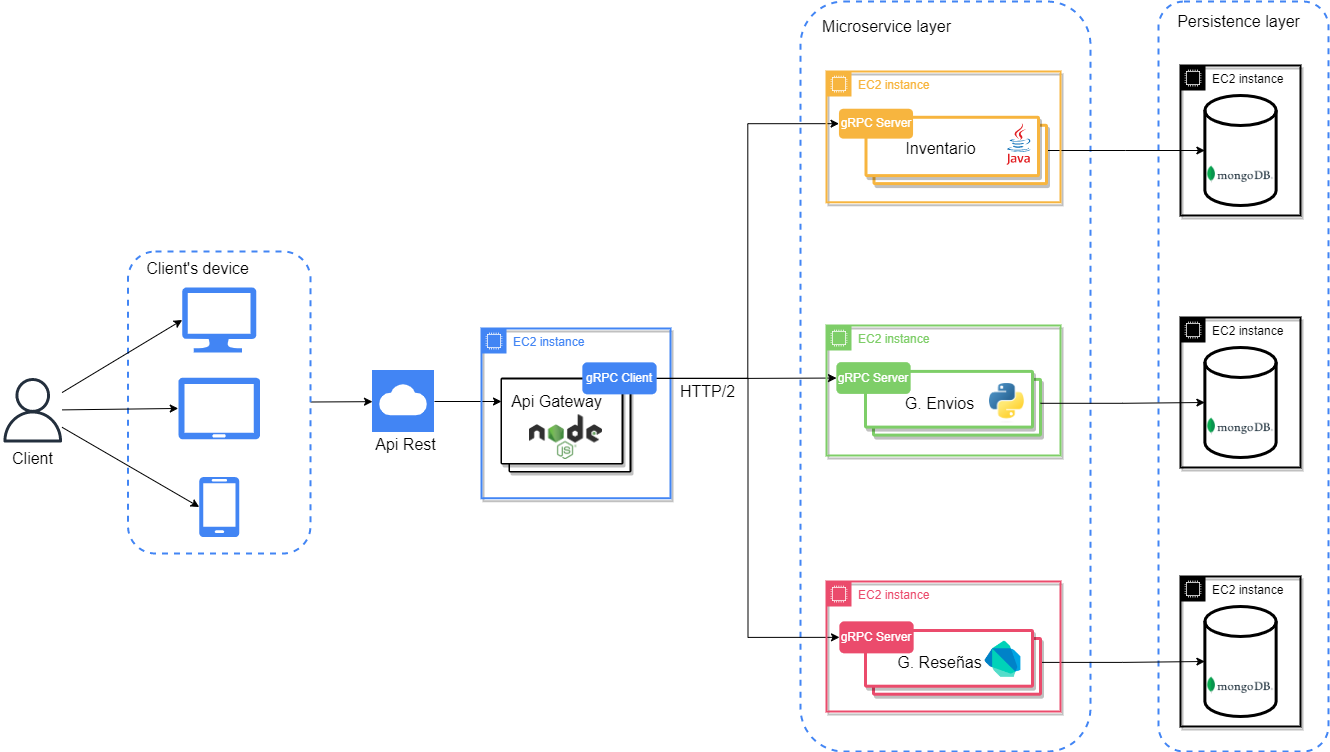

The diagram above was exported from draw.io. Its source (the exported page's mxGraphModel, read from the mxfile embedded in the PNG):
<mxGraphModel dx="864" dy="1695" grid="1" gridSize="10" guides="1" tooltips="1" connect="1" arrows="1" fold="1" page="1" pageScale="1" pageWidth="827" pageHeight="1169" math="0" shadow="0">
  <root>
    <mxCell id="0" />
    <mxCell id="1" parent="0" />
    <mxCell id="jej8MOdIDGIm2RJGS0no-97" value="" style="rounded=1;whiteSpace=wrap;html=1;dashed=1;fillColor=none;strokeWidth=2;strokeColor=#4285f4;" parent="1" vertex="1">
      <mxGeometry x="1208" y="-170" width="170" height="750" as="geometry" />
    </mxCell>
    <mxCell id="jej8MOdIDGIm2RJGS0no-73" value="" style="rounded=1;whiteSpace=wrap;html=1;dashed=1;fillColor=none;strokeWidth=2;strokeColor=#4285f4;" parent="1" vertex="1">
      <mxGeometry x="850" y="-170" width="290" height="750" as="geometry" />
    </mxCell>
    <mxCell id="jej8MOdIDGIm2RJGS0no-20" style="edgeStyle=none;rounded=0;orthogonalLoop=1;jettySize=auto;html=1;" parent="1" source="VVPl2E9JbTft_jAAASnZ-1" target="jej8MOdIDGIm2RJGS0no-6" edge="1">
      <mxGeometry relative="1" as="geometry" />
    </mxCell>
    <mxCell id="VVPl2E9JbTft_jAAASnZ-1" value="" style="rounded=1;whiteSpace=wrap;html=1;dashed=1;fillColor=none;strokeWidth=2;strokeColor=#4285f4;" parent="1" vertex="1">
      <mxGeometry x="177.5" y="80" width="182.5" height="302" as="geometry" />
    </mxCell>
    <mxCell id="VVPl2E9JbTft_jAAASnZ-12" value="" style="verticalLabelPosition=bottom;html=1;verticalAlign=top;align=center;strokeColor=none;fillColor=#4285f4;shape=mxgraph.azure.mobile;pointerEvents=1;strokeWidth=3;fontSize=16;" parent="1" vertex="1">
      <mxGeometry x="248.75" y="305.51" width="40" height="60" as="geometry" />
    </mxCell>
    <mxCell id="VVPl2E9JbTft_jAAASnZ-24" value="Api Rest" style="text;html=1;align=center;verticalAlign=middle;resizable=0;points=[];autosize=1;strokeColor=none;fillColor=none;fontSize=16;" parent="1" vertex="1">
      <mxGeometry x="415" y="258" width="80" height="30" as="geometry" />
    </mxCell>
    <mxCell id="jej8MOdIDGIm2RJGS0no-11" style="edgeStyle=none;rounded=0;orthogonalLoop=1;jettySize=auto;html=1;entryX=0;entryY=0.5;entryDx=0;entryDy=0;entryPerimeter=0;" parent="1" source="jej8MOdIDGIm2RJGS0no-1" target="jej8MOdIDGIm2RJGS0no-7" edge="1">
      <mxGeometry relative="1" as="geometry" />
    </mxCell>
    <mxCell id="jej8MOdIDGIm2RJGS0no-12" style="edgeStyle=none;rounded=0;orthogonalLoop=1;jettySize=auto;html=1;entryX=0;entryY=0.5;entryDx=0;entryDy=0;entryPerimeter=0;" parent="1" source="jej8MOdIDGIm2RJGS0no-1" target="VVPl2E9JbTft_jAAASnZ-12" edge="1">
      <mxGeometry relative="1" as="geometry" />
    </mxCell>
    <mxCell id="jej8MOdIDGIm2RJGS0no-22" style="edgeStyle=none;rounded=0;orthogonalLoop=1;jettySize=auto;html=1;entryX=0;entryY=0.5;entryDx=0;entryDy=0;entryPerimeter=0;fontColor=#9999ff;" parent="1" source="jej8MOdIDGIm2RJGS0no-1" target="jej8MOdIDGIm2RJGS0no-21" edge="1">
      <mxGeometry relative="1" as="geometry" />
    </mxCell>
    <mxCell id="jej8MOdIDGIm2RJGS0no-1" value="" style="sketch=0;outlineConnect=0;fontColor=#232F3E;gradientColor=none;fillColor=#232F3D;strokeColor=none;dashed=0;verticalLabelPosition=bottom;verticalAlign=top;align=center;html=1;fontSize=12;fontStyle=0;aspect=fixed;pointerEvents=1;shape=mxgraph.aws4.user;" parent="1" vertex="1">
      <mxGeometry x="50" y="206.51" width="64.49" height="64.49" as="geometry" />
    </mxCell>
    <mxCell id="jej8MOdIDGIm2RJGS0no-3" value="" style="shape=mxgraph.gcp2.doubleRect;shadow=1;strokeWidth=2;rounded=1;absoluteArcSize=1;arcSize=2;fillStyle=auto;" parent="1" vertex="1">
      <mxGeometry x="551" y="207" width="129" height="93" as="geometry" />
    </mxCell>
    <mxCell id="jej8MOdIDGIm2RJGS0no-19" style="edgeStyle=none;rounded=0;orthogonalLoop=1;jettySize=auto;html=1;" parent="1" source="jej8MOdIDGIm2RJGS0no-6" target="jej8MOdIDGIm2RJGS0no-14" edge="1">
      <mxGeometry relative="1" as="geometry" />
    </mxCell>
    <mxCell id="jej8MOdIDGIm2RJGS0no-6" value="" style="editableCssRules=.*;shape=image;verticalLabelPosition=bottom;labelBackgroundColor=#ffffff;verticalAlign=top;aspect=fixed;imageAspect=0;image=data:image/svg+xml,(base64 omitted: 700 chars);strokeColor=#8CDD12;fillColor=#8C80FF;" parent="1" vertex="1">
      <mxGeometry x="422" y="199" width="62" height="62" as="geometry" />
    </mxCell>
    <mxCell id="jej8MOdIDGIm2RJGS0no-7" value="" style="verticalLabelPosition=bottom;html=1;verticalAlign=top;align=center;strokeColor=none;fillColor=#4285f4;shape=mxgraph.azure.tablet;pointerEvents=1;" parent="1" vertex="1">
      <mxGeometry x="227.75" y="206.2" width="82" height="61.5" as="geometry" />
    </mxCell>
    <mxCell id="jej8MOdIDGIm2RJGS0no-8" value="Client's device" style="text;html=1;align=center;verticalAlign=middle;resizable=0;points=[];autosize=1;strokeColor=none;fillColor=none;fontSize=16;" parent="1" vertex="1">
      <mxGeometry x="181.5" y="82" width="130" height="30" as="geometry" />
    </mxCell>
    <mxCell id="jej8MOdIDGIm2RJGS0no-9" value="Client" style="text;html=1;align=center;verticalAlign=middle;resizable=0;points=[];autosize=1;strokeColor=none;fillColor=none;fontSize=16;" parent="1" vertex="1">
      <mxGeometry x="52.25" y="271.7" width="60" height="30" as="geometry" />
    </mxCell>
    <mxCell id="jej8MOdIDGIm2RJGS0no-14" value="Api Gateway" style="text;html=1;align=center;verticalAlign=middle;resizable=0;points=[];autosize=1;strokeColor=none;fillColor=none;fontSize=16;" parent="1" vertex="1">
      <mxGeometry x="551" y="215" width="110" height="30" as="geometry" />
    </mxCell>
    <mxCell id="jej8MOdIDGIm2RJGS0no-16" value="&lt;font color=&quot;#4285f4&quot;&gt;EC2 instance&lt;/font&gt;" style="points=[[0,0],[0.25,0],[0.5,0],[0.75,0],[1,0],[1,0.25],[1,0.5],[1,0.75],[1,1],[0.75,1],[0.5,1],[0.25,1],[0,1],[0,0.75],[0,0.5],[0,0.25]];outlineConnect=0;gradientColor=none;html=1;whiteSpace=wrap;fontSize=12;fontStyle=0;container=1;pointerEvents=0;collapsible=0;recursiveResize=0;shape=mxgraph.aws4.group;grIcon=mxgraph.aws4.group_ec2_instance_contents;strokeColor=#4285f4;fillColor=none;verticalAlign=top;align=left;spacingLeft=30;fontColor=#D86613;dashed=0;shadow=1;sketch=0;fillStyle=auto;strokeWidth=2;" parent="1" vertex="1">
      <mxGeometry x="531" y="157" width="189" height="169.74" as="geometry" />
    </mxCell>
    <mxCell id="gVcdpN5UFG-BuRCNGssu-3" value="" style="shape=image;verticalLabelPosition=bottom;labelBackgroundColor=default;verticalAlign=top;aspect=fixed;imageAspect=0;image=https://upload.wikimedia.org/wikipedia/commons/thumb/d/d9/Node.js_logo.svg/1200px-Node.js_logo.svg.png;" parent="jej8MOdIDGIm2RJGS0no-16" vertex="1">
      <mxGeometry x="48" y="86.35999999999999" width="73" height="44.64" as="geometry" />
    </mxCell>
    <mxCell id="jej8MOdIDGIm2RJGS0no-21" value="" style="verticalLabelPosition=bottom;html=1;verticalAlign=top;align=center;strokeColor=none;fillColor=#4285f4;shape=mxgraph.azure.computer;pointerEvents=1;shadow=0;sketch=0;fillStyle=auto;strokeWidth=2;fontColor=#9999ff;" parent="1" vertex="1">
      <mxGeometry x="231.75" y="116" width="74" height="65" as="geometry" />
    </mxCell>
    <mxCell id="jej8MOdIDGIm2RJGS0no-43" style="edgeStyle=orthogonalEdgeStyle;rounded=0;orthogonalLoop=1;jettySize=auto;html=1;entryX=0;entryY=0.5;entryDx=0;entryDy=0;fontColor=#7ECE68;" parent="1" source="jej8MOdIDGIm2RJGS0no-23" target="jej8MOdIDGIm2RJGS0no-32" edge="1">
      <mxGeometry relative="1" as="geometry" />
    </mxCell>
    <mxCell id="jej8MOdIDGIm2RJGS0no-44" style="edgeStyle=orthogonalEdgeStyle;rounded=0;orthogonalLoop=1;jettySize=auto;html=1;entryX=0;entryY=0.5;entryDx=0;entryDy=0;fontColor=#7ECE68;" parent="1" source="jej8MOdIDGIm2RJGS0no-23" target="jej8MOdIDGIm2RJGS0no-30" edge="1">
      <mxGeometry relative="1" as="geometry" />
    </mxCell>
    <mxCell id="jej8MOdIDGIm2RJGS0no-45" style="edgeStyle=orthogonalEdgeStyle;rounded=0;orthogonalLoop=1;jettySize=auto;html=1;entryX=0;entryY=0.5;entryDx=0;entryDy=0;fontColor=#7ECE68;" parent="1" source="jej8MOdIDGIm2RJGS0no-23" target="jej8MOdIDGIm2RJGS0no-33" edge="1">
      <mxGeometry relative="1" as="geometry" />
    </mxCell>
    <mxCell id="jej8MOdIDGIm2RJGS0no-23" value="&lt;font color=&quot;#ffffff&quot;&gt;gRPC Client&lt;/font&gt;" style="rounded=1;whiteSpace=wrap;html=1;shadow=0;sketch=0;fillStyle=auto;strokeColor=#4285f4;strokeWidth=0;fontColor=#9999ff;fillColor=#4285f4;" parent="1" vertex="1">
      <mxGeometry x="632" y="191" width="74" height="31.7" as="geometry" />
    </mxCell>
    <mxCell id="jej8MOdIDGIm2RJGS0no-47" value="HTTP/2" style="text;html=1;align=center;verticalAlign=middle;resizable=0;points=[];autosize=1;strokeColor=none;fillColor=none;fontSize=16;" parent="1" vertex="1">
      <mxGeometry x="717" y="205" width="80" height="30" as="geometry" />
    </mxCell>
    <mxCell id="jej8MOdIDGIm2RJGS0no-70" value="EC2 instance" style="points=[[0,0],[0.25,0],[0.5,0],[0.75,0],[1,0],[1,0.25],[1,0.5],[1,0.75],[1,1],[0.75,1],[0.5,1],[0.25,1],[0,1],[0,0.75],[0,0.5],[0,0.25]];outlineConnect=0;html=1;whiteSpace=wrap;fontSize=12;fontStyle=0;container=1;pointerEvents=0;collapsible=0;recursiveResize=0;shape=mxgraph.aws4.group;grIcon=mxgraph.aws4.group_ec2_instance_contents;verticalAlign=top;align=left;spacingLeft=30;dashed=0;shadow=1;sketch=0;fillStyle=auto;strokeWidth=2;fillColor=none;" parent="1" vertex="1">
      <mxGeometry x="1230" y="-106" width="120" height="150" as="geometry" />
    </mxCell>
    <mxCell id="jej8MOdIDGIm2RJGS0no-78" value="" style="group" parent="jej8MOdIDGIm2RJGS0no-70" vertex="1" connectable="0">
      <mxGeometry x="24.375" y="30" width="71.25" height="110" as="geometry" />
    </mxCell>
    <mxCell id="jej8MOdIDGIm2RJGS0no-75" value="" style="shape=cylinder3;whiteSpace=wrap;html=1;boundedLbl=1;backgroundOutline=1;size=15;shadow=0;sketch=0;fillStyle=auto;strokeColor=#000000;strokeWidth=3;fontColor=#000000;fillColor=none;" parent="jej8MOdIDGIm2RJGS0no-78" vertex="1">
      <mxGeometry width="71.25" height="110" as="geometry" />
    </mxCell>
    <mxCell id="jej8MOdIDGIm2RJGS0no-77" value="" style="shape=image;verticalLabelPosition=bottom;labelBackgroundColor=default;verticalAlign=top;aspect=fixed;imageAspect=0;image=https://upload.wikimedia.org/wikipedia/commons/thumb/9/93/MongoDB_Logo.svg/2560px-MongoDB_Logo.svg.png;" parent="jej8MOdIDGIm2RJGS0no-78" vertex="1">
      <mxGeometry x="2.405000000000001" y="70" width="66.44" height="17.89" as="geometry" />
    </mxCell>
    <mxCell id="jej8MOdIDGIm2RJGS0no-71" value="" style="group" parent="1" vertex="1" connectable="0">
      <mxGeometry x="876" y="154" width="234" height="130" as="geometry" />
    </mxCell>
    <mxCell id="jej8MOdIDGIm2RJGS0no-25" value="" style="shape=mxgraph.gcp2.doubleRect;strokeColor=#7ece68;shadow=1;strokeWidth=3;rounded=1;absoluteArcSize=1;arcSize=2;fillColor=default;" parent="jej8MOdIDGIm2RJGS0no-71" vertex="1">
      <mxGeometry x="39" y="45.900000000000006" width="175" height="63.7" as="geometry" />
    </mxCell>
    <mxCell id="jej8MOdIDGIm2RJGS0no-26" value="G. Envios" style="text;html=1;align=center;verticalAlign=middle;resizable=0;points=[];autosize=1;strokeColor=none;fillColor=none;fontSize=16;" parent="jej8MOdIDGIm2RJGS0no-71" vertex="1">
      <mxGeometry x="68" y="62.75000000000003" width="90" height="30" as="geometry" />
    </mxCell>
    <mxCell id="jej8MOdIDGIm2RJGS0no-32" value="&lt;font color=&quot;#ffffff&quot;&gt;gRPC Server&lt;/font&gt;" style="rounded=1;whiteSpace=wrap;html=1;shadow=0;sketch=0;fillStyle=auto;strokeColor=#7ECE68;strokeWidth=0;fontColor=#9999ff;fillColor=#7ECE68;" parent="jej8MOdIDGIm2RJGS0no-71" vertex="1">
      <mxGeometry x="10" y="36.690000000000026" width="74" height="31.7" as="geometry" />
    </mxCell>
    <mxCell id="jej8MOdIDGIm2RJGS0no-34" value="&lt;font color=&quot;#7ece68&quot;&gt;EC2 instance&lt;/font&gt;" style="points=[[0,0],[0.25,0],[0.5,0],[0.75,0],[1,0],[1,0.25],[1,0.5],[1,0.75],[1,1],[0.75,1],[0.5,1],[0.25,1],[0,1],[0,0.75],[0,0.5],[0,0.25]];outlineConnect=0;gradientColor=none;html=1;whiteSpace=wrap;fontSize=12;fontStyle=0;container=1;pointerEvents=0;collapsible=0;recursiveResize=0;shape=mxgraph.aws4.group;grIcon=mxgraph.aws4.group_ec2_instance_contents;strokeColor=#7ECE68;fillColor=none;verticalAlign=top;align=left;spacingLeft=30;fontColor=#D86613;dashed=0;shadow=1;sketch=0;fillStyle=auto;strokeWidth=2;" parent="jej8MOdIDGIm2RJGS0no-71" vertex="1">
      <mxGeometry width="234" height="130" as="geometry" />
    </mxCell>
    <mxCell id="gVcdpN5UFG-BuRCNGssu-2" value="" style="shape=image;verticalLabelPosition=bottom;labelBackgroundColor=default;verticalAlign=top;aspect=fixed;imageAspect=0;image=https://upload.wikimedia.org/wikipedia/commons/thumb/c/c3/Python-logo-notext.svg/1200px-Python-logo-notext.svg.png;" parent="jej8MOdIDGIm2RJGS0no-71" vertex="1">
      <mxGeometry x="163" y="58.050000000000004" width="36" height="39.41" as="geometry" />
    </mxCell>
    <mxCell id="jej8MOdIDGIm2RJGS0no-74" value="Microservice layer" style="text;html=1;align=center;verticalAlign=middle;resizable=0;points=[];autosize=1;strokeColor=none;fillColor=none;fontSize=16;" parent="1" vertex="1">
      <mxGeometry x="861" y="-160" width="150" height="30" as="geometry" />
    </mxCell>
    <mxCell id="jej8MOdIDGIm2RJGS0no-86" value="EC2 instance" style="points=[[0,0],[0.25,0],[0.5,0],[0.75,0],[1,0],[1,0.25],[1,0.5],[1,0.75],[1,1],[0.75,1],[0.5,1],[0.25,1],[0,1],[0,0.75],[0,0.5],[0,0.25]];outlineConnect=0;html=1;whiteSpace=wrap;fontSize=12;fontStyle=0;container=1;pointerEvents=0;collapsible=0;recursiveResize=0;shape=mxgraph.aws4.group;grIcon=mxgraph.aws4.group_ec2_instance_contents;verticalAlign=top;align=left;spacingLeft=30;dashed=0;shadow=1;sketch=0;fillStyle=auto;strokeWidth=2;fillColor=none;" parent="1" vertex="1">
      <mxGeometry x="1230" y="146" width="120" height="150" as="geometry" />
    </mxCell>
    <mxCell id="jej8MOdIDGIm2RJGS0no-87" value="" style="group" parent="jej8MOdIDGIm2RJGS0no-86" vertex="1" connectable="0">
      <mxGeometry x="24.375" y="30" width="71.25" height="110" as="geometry" />
    </mxCell>
    <mxCell id="jej8MOdIDGIm2RJGS0no-88" value="" style="shape=cylinder3;whiteSpace=wrap;html=1;boundedLbl=1;backgroundOutline=1;size=15;shadow=0;sketch=0;fillStyle=auto;strokeColor=#000000;strokeWidth=3;fontColor=#000000;fillColor=none;" parent="jej8MOdIDGIm2RJGS0no-87" vertex="1">
      <mxGeometry width="71.25" height="110" as="geometry" />
    </mxCell>
    <mxCell id="jej8MOdIDGIm2RJGS0no-89" value="" style="shape=image;verticalLabelPosition=bottom;labelBackgroundColor=default;verticalAlign=top;aspect=fixed;imageAspect=0;image=https://upload.wikimedia.org/wikipedia/commons/thumb/9/93/MongoDB_Logo.svg/2560px-MongoDB_Logo.svg.png;" parent="jej8MOdIDGIm2RJGS0no-87" vertex="1">
      <mxGeometry x="2.405000000000001" y="70" width="66.44" height="17.89" as="geometry" />
    </mxCell>
    <mxCell id="jej8MOdIDGIm2RJGS0no-90" value="EC2 instance" style="points=[[0,0],[0.25,0],[0.5,0],[0.75,0],[1,0],[1,0.25],[1,0.5],[1,0.75],[1,1],[0.75,1],[0.5,1],[0.25,1],[0,1],[0,0.75],[0,0.5],[0,0.25]];outlineConnect=0;html=1;whiteSpace=wrap;fontSize=12;fontStyle=0;container=1;pointerEvents=0;collapsible=0;recursiveResize=0;shape=mxgraph.aws4.group;grIcon=mxgraph.aws4.group_ec2_instance_contents;verticalAlign=top;align=left;spacingLeft=30;dashed=0;shadow=1;sketch=0;fillStyle=auto;strokeWidth=2;fillColor=none;" parent="1" vertex="1">
      <mxGeometry x="1230" y="405" width="120" height="150" as="geometry" />
    </mxCell>
    <mxCell id="jej8MOdIDGIm2RJGS0no-91" value="" style="group" parent="jej8MOdIDGIm2RJGS0no-90" vertex="1" connectable="0">
      <mxGeometry x="24.375" y="30" width="71.25" height="110" as="geometry" />
    </mxCell>
    <mxCell id="jej8MOdIDGIm2RJGS0no-92" value="" style="shape=cylinder3;whiteSpace=wrap;html=1;boundedLbl=1;backgroundOutline=1;size=15;shadow=0;sketch=0;fillStyle=auto;strokeColor=#000000;strokeWidth=3;fontColor=#000000;fillColor=none;" parent="jej8MOdIDGIm2RJGS0no-91" vertex="1">
      <mxGeometry width="71.25" height="110" as="geometry" />
    </mxCell>
    <mxCell id="jej8MOdIDGIm2RJGS0no-93" value="" style="shape=image;verticalLabelPosition=bottom;labelBackgroundColor=default;verticalAlign=top;aspect=fixed;imageAspect=0;image=https://upload.wikimedia.org/wikipedia/commons/thumb/9/93/MongoDB_Logo.svg/2560px-MongoDB_Logo.svg.png;" parent="jej8MOdIDGIm2RJGS0no-91" vertex="1">
      <mxGeometry x="2.405000000000001" y="70" width="66.44" height="17.89" as="geometry" />
    </mxCell>
    <mxCell id="jej8MOdIDGIm2RJGS0no-94" style="edgeStyle=orthogonalEdgeStyle;rounded=0;orthogonalLoop=1;jettySize=auto;html=1;fontColor=#000000;entryX=0;entryY=0.5;entryDx=0;entryDy=0;entryPerimeter=0;" parent="1" source="jej8MOdIDGIm2RJGS0no-5" target="jej8MOdIDGIm2RJGS0no-75" edge="1">
      <mxGeometry relative="1" as="geometry" />
    </mxCell>
    <mxCell id="jej8MOdIDGIm2RJGS0no-95" style="edgeStyle=orthogonalEdgeStyle;rounded=0;orthogonalLoop=1;jettySize=auto;html=1;fontColor=#000000;" parent="1" source="jej8MOdIDGIm2RJGS0no-25" target="jej8MOdIDGIm2RJGS0no-88" edge="1">
      <mxGeometry relative="1" as="geometry" />
    </mxCell>
    <mxCell id="jej8MOdIDGIm2RJGS0no-96" style="edgeStyle=orthogonalEdgeStyle;rounded=0;orthogonalLoop=1;jettySize=auto;html=1;fontColor=#000000;" parent="1" source="jej8MOdIDGIm2RJGS0no-27" target="jej8MOdIDGIm2RJGS0no-92" edge="1">
      <mxGeometry relative="1" as="geometry" />
    </mxCell>
    <mxCell id="jej8MOdIDGIm2RJGS0no-98" value="Persistence layer" style="text;html=1;align=center;verticalAlign=middle;resizable=0;points=[];autosize=1;strokeColor=none;fillColor=none;fontSize=16;" parent="1" vertex="1">
      <mxGeometry x="1213" y="-165" width="150" height="30" as="geometry" />
    </mxCell>
    <mxCell id="jej8MOdIDGIm2RJGS0no-5" value="" style="shape=mxgraph.gcp2.doubleRect;strokeColor=#f7b53f;shadow=1;strokeWidth=3;rounded=1;absoluteArcSize=1;arcSize=2;fillColor=default;" parent="1" vertex="1">
      <mxGeometry x="915.5" y="-54.223684210526315" width="180.5" height="66.32894736842105" as="geometry" />
    </mxCell>
    <mxCell id="jej8MOdIDGIm2RJGS0no-29" value="&lt;font color=&quot;#f7b53f&quot;&gt;EC2 instance&lt;/font&gt;" style="points=[[0,0],[0.25,0],[0.5,0],[0.75,0],[1,0],[1,0.25],[1,0.5],[1,0.75],[1,1],[0.75,1],[0.5,1],[0.25,1],[0,1],[0,0.75],[0,0.5],[0,0.25]];outlineConnect=0;gradientColor=none;html=1;whiteSpace=wrap;fontSize=12;fontStyle=0;container=0;pointerEvents=0;collapsible=0;recursiveResize=0;shape=mxgraph.aws4.group;grIcon=mxgraph.aws4.group_ec2_instance_contents;strokeColor=#f7b53f;fillColor=none;verticalAlign=top;align=left;spacingLeft=30;fontColor=#D86613;dashed=0;shadow=1;sketch=0;fillStyle=auto;strokeWidth=2;movable=1;resizable=1;rotatable=1;deletable=1;editable=1;connectable=1;" parent="1" vertex="1">
      <mxGeometry x="876" y="-100" width="234" height="130.78947368421052" as="geometry" />
    </mxCell>
    <mxCell id="jej8MOdIDGIm2RJGS0no-24" value="Inventario" style="text;html=1;align=center;verticalAlign=middle;resizable=0;points=[];autosize=1;strokeColor=none;fillColor=none;fontSize=16;" parent="1" vertex="1">
      <mxGeometry x="944.5" y="-38.482236842105266" width="90" height="30" as="geometry" />
    </mxCell>
    <mxCell id="jej8MOdIDGIm2RJGS0no-30" value="&lt;font color=&quot;#ffffff&quot;&gt;gRPC Server&lt;/font&gt;" style="rounded=1;whiteSpace=wrap;html=1;shadow=0;sketch=0;fillStyle=auto;strokeColor=#f7b53f;strokeWidth=0;fontColor=#9999ff;fillColor=#f7b53f;" parent="1" vertex="1">
      <mxGeometry x="888.5" y="-62.63157894736842" width="74" height="29.614473684210527" as="geometry" />
    </mxCell>
    <mxCell id="jej8MOdIDGIm2RJGS0no-48" value="" style="dashed=0;outlineConnect=0;html=1;align=center;labelPosition=center;verticalLabelPosition=bottom;verticalAlign=top;shape=mxgraph.weblogos.java;shadow=0;sketch=0;fillStyle=auto;strokeColor=#7ECE68;strokeWidth=3;fontColor=#7ECE68;fillColor=#EB4B6C;" parent="1" vertex="1">
      <mxGeometry x="1056" y="-48.29144736842105" width="24.4" height="41.7125" as="geometry" />
    </mxCell>
    <mxCell id="jej8MOdIDGIm2RJGS0no-27" value="" style="shape=mxgraph.gcp2.doubleRect;strokeColor=#EB4B6C;shadow=1;strokeWidth=3;rounded=1;absoluteArcSize=1;arcSize=2;fillColor=default;" parent="1" vertex="1">
      <mxGeometry x="915" y="459" width="175" height="63.7" as="geometry" />
    </mxCell>
    <mxCell id="jej8MOdIDGIm2RJGS0no-28" value="G. Reseñas" style="text;html=1;align=center;verticalAlign=middle;resizable=0;points=[];autosize=1;strokeColor=none;fillColor=none;fontSize=16;" parent="1" vertex="1">
      <mxGeometry x="934" y="475.85" width="110" height="30" as="geometry" />
    </mxCell>
    <mxCell id="jej8MOdIDGIm2RJGS0no-33" value="&lt;font color=&quot;#ffffff&quot;&gt;gRPC Server&lt;/font&gt;" style="rounded=1;whiteSpace=wrap;html=1;shadow=0;sketch=0;fillStyle=auto;strokeColor=#EB4B6C;strokeWidth=0;fontColor=#9999ff;fillColor=#EB4B6C;" parent="1" vertex="1">
      <mxGeometry x="889" y="450" width="74" height="31.7" as="geometry" />
    </mxCell>
    <mxCell id="jej8MOdIDGIm2RJGS0no-42" value="&lt;font color=&quot;#eb4b6c&quot;&gt;EC2 instance&lt;/font&gt;" style="points=[[0,0],[0.25,0],[0.5,0],[0.75,0],[1,0],[1,0.25],[1,0.5],[1,0.75],[1,1],[0.75,1],[0.5,1],[0.25,1],[0,1],[0,0.75],[0,0.5],[0,0.25]];outlineConnect=0;gradientColor=none;html=1;whiteSpace=wrap;fontSize=12;fontStyle=0;container=1;pointerEvents=0;collapsible=0;recursiveResize=0;shape=mxgraph.aws4.group;grIcon=mxgraph.aws4.group_ec2_instance_contents;strokeColor=#EB4B6C;fillColor=none;verticalAlign=top;align=left;spacingLeft=30;fontColor=#D86613;dashed=0;shadow=1;sketch=0;fillStyle=auto;strokeWidth=2;" parent="1" vertex="1">
      <mxGeometry x="876" y="410" width="234" height="130" as="geometry" />
    </mxCell>
    <mxCell id="sH4dtcZ6RAT54quAPahF-1" value="" style="shape=image;verticalLabelPosition=bottom;labelBackgroundColor=default;verticalAlign=top;aspect=fixed;imageAspect=0;image=https://upload.wikimedia.org/wikipedia/commons/7/7e/Dart-logo.png;" vertex="1" parent="1">
      <mxGeometry x="1034.5" y="469.84999999999997" width="36" height="36" as="geometry" />
    </mxCell>
  </root>
</mxGraphModel>